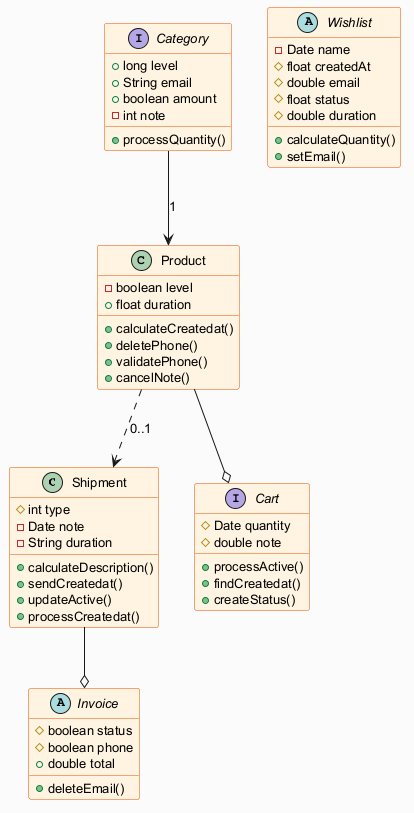

The diagram above was rendered by PlantUML. Its source (embedded in the PNG):
@startuml
skinparam backgroundColor #FAFAFA
skinparam classBackgroundColor #FFF3E0
skinparam classBorderColor #E65100
skinparam defaultFontSize 13
class Shipment {
  #int type
  -Date note
  -String duration
  +calculateDescription()
  +sendCreatedat()
  +updateActive()
  +processCreatedat()
}
class Product {
  -boolean level
  +float duration
  +calculateCreatedat()
  +deletePhone()
  +validatePhone()
  +cancelNote()
}
abstract class Invoice {
  #boolean status
  #boolean phone
  +double total
  +deleteEmail()
}
interface Cart {
  #Date quantity
  #double note
  +processActive()
  +findCreatedat()
  +createStatus()
}
abstract class Wishlist {
  -Date name
  #float createdAt
  #double email
  #float status
  #double duration
  +calculateQuantity()
  +setEmail()
}
interface Category {
  +long level
  +String email
  +boolean amount
  -int note
  +processQuantity()
}
Product --o Cart
Shipment --o Invoice
Category --> Product : "1"
Product ..> Shipment : "0..1"
@enduml